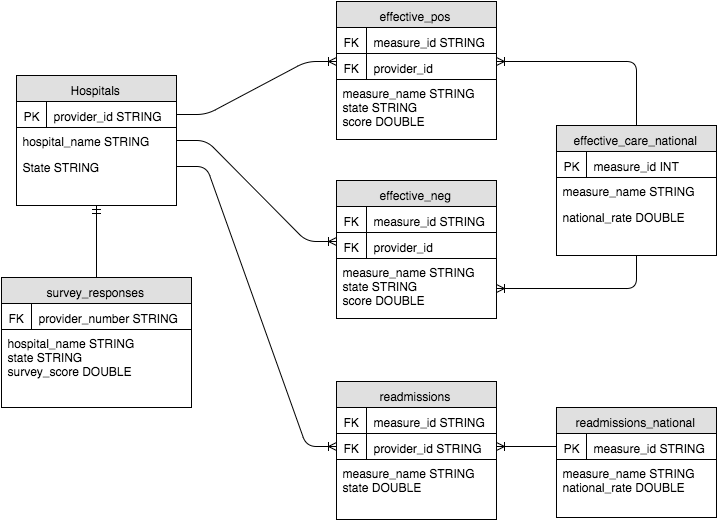

The diagram above was exported from draw.io. Its source (the exported page's mxGraphModel, read from the mxfile embedded in the PNG):
<mxGraphModel dx="1513" dy="779" grid="1" gridSize="10" guides="1" tooltips="1" connect="1" fold="1" page="1" pageScale="1" pageWidth="826" pageHeight="1169" background="#ffffff" math="0">
  <root>
    <mxCell id="0" />
    <mxCell id="1" parent="0" />
    <mxCell id="2" value="Hospitals" style="swimlane;html=1;fontStyle=0;childLayout=stackLayout;horizontal=1;startSize=26;fillColor=#e0e0e0;horizontalStack=0;resizeParent=1;resizeLast=0;collapsible=1;marginBottom=0;swimlaneFillColor=#ffffff;" vertex="1" parent="1">
      <mxGeometry x="65" y="194" width="160" height="130" as="geometry" />
    </mxCell>
    <mxCell id="6" value="provider_id&amp;nbsp;&lt;span&gt;STRING&lt;/span&gt;" style="shape=partialRectangle;top=0;left=0;right=0;bottom=1;html=1;align=left;verticalAlign=top;fillColor=none;spacingLeft=34;spacingRight=4;whiteSpace=wrap;overflow=hidden;rotatable=0;points=[[0,0.5],[1,0.5]];portConstraint=eastwest;dropTarget=0;" vertex="1" parent="2">
      <mxGeometry y="26" width="160" height="26" as="geometry" />
    </mxCell>
    <mxCell id="7" value="PK" style="shape=partialRectangle;top=0;left=0;bottom=0;html=1;fillColor=none;align=left;verticalAlign=top;spacingLeft=4;spacingRight=4;whiteSpace=wrap;overflow=hidden;rotatable=0;points=[];portConstraint=eastwest;part=1;" vertex="1" connectable="0" parent="6">
      <mxGeometry width="30" height="26" as="geometry" />
    </mxCell>
    <mxCell id="3" value="hospital_name STRING" style="text;html=1;strokeColor=none;fillColor=none;spacingLeft=4;spacingRight=4;whiteSpace=wrap;overflow=hidden;rotatable=0;points=[[0,0.5],[1,0.5]];portConstraint=eastwest;" vertex="1" parent="2">
      <mxGeometry y="52" width="160" height="26" as="geometry" />
    </mxCell>
    <mxCell id="4" value="State STRING" style="text;html=1;strokeColor=none;fillColor=none;spacingLeft=4;spacingRight=4;whiteSpace=wrap;overflow=hidden;rotatable=0;points=[[0,0.5],[1,0.5]];portConstraint=eastwest;" vertex="1" parent="2">
      <mxGeometry y="78" width="160" height="26" as="geometry" />
    </mxCell>
    <mxCell id="8" value="survey_responses" style="swimlane;html=1;fontStyle=0;childLayout=stackLayout;horizontal=1;startSize=26;fillColor=#e0e0e0;horizontalStack=0;resizeParent=1;resizeLast=0;collapsible=1;marginBottom=0;swimlaneFillColor=#ffffff;" vertex="1" parent="1">
      <mxGeometry x="50" y="396" width="190" height="130" as="geometry" />
    </mxCell>
    <mxCell id="66" value="&lt;span&gt;provider_number&amp;nbsp;&lt;/span&gt;&lt;span&gt;STRING&lt;/span&gt;" style="shape=partialRectangle;top=0;left=0;right=0;bottom=1;html=1;align=left;verticalAlign=top;fillColor=none;spacingLeft=34;spacingRight=4;whiteSpace=wrap;overflow=hidden;rotatable=0;points=[[0,0.5],[1,0.5]];portConstraint=eastwest;dropTarget=0;" vertex="1" parent="8">
      <mxGeometry y="26" width="190" height="26" as="geometry" />
    </mxCell>
    <mxCell id="67" value="&lt;span&gt;FK&lt;/span&gt;" style="shape=partialRectangle;top=0;left=0;bottom=0;html=1;fillColor=none;align=left;verticalAlign=top;spacingLeft=4;spacingRight=4;whiteSpace=wrap;overflow=hidden;rotatable=0;points=[];portConstraint=eastwest;part=1;" vertex="1" connectable="0" parent="66">
      <mxGeometry width="30" height="26" as="geometry" />
    </mxCell>
    <mxCell id="10" value="&lt;span&gt;hospital_name STRING&lt;/span&gt;&lt;div&gt;&lt;span&gt;state STRING&lt;/span&gt;&lt;span&gt;&lt;br&gt;&lt;/span&gt;&lt;/div&gt;&lt;div&gt;&lt;span&gt;survey_score&lt;/span&gt;&lt;span&gt;&amp;nbsp;DOUBLE&lt;/span&gt;&lt;span&gt;&lt;br&gt;&lt;/span&gt;&lt;/div&gt;" style="text;html=1;strokeColor=none;fillColor=none;spacingLeft=4;spacingRight=4;whiteSpace=wrap;overflow=hidden;rotatable=0;points=[[0,0.5],[1,0.5]];portConstraint=eastwest;" vertex="1" parent="8">
      <mxGeometry y="52" width="190" height="68" as="geometry" />
    </mxCell>
    <mxCell id="18" value="readmissions_national" style="swimlane;html=1;fontStyle=0;childLayout=stackLayout;horizontal=1;startSize=26;fillColor=#e0e0e0;horizontalStack=0;resizeParent=1;resizeLast=0;collapsible=1;marginBottom=0;swimlaneFillColor=#ffffff;" vertex="1" parent="1">
      <mxGeometry x="605" y="526" width="160" height="110" as="geometry" />
    </mxCell>
    <mxCell id="22" value="&lt;span&gt;measure_id&amp;nbsp;&lt;/span&gt;&lt;span&gt;STRING&lt;/span&gt;" style="shape=partialRectangle;top=0;left=0;right=0;bottom=1;html=1;align=left;verticalAlign=top;fillColor=none;spacingLeft=34;spacingRight=4;whiteSpace=wrap;overflow=hidden;rotatable=0;points=[[0,0.5],[1,0.5]];portConstraint=eastwest;dropTarget=0;" vertex="1" parent="18">
      <mxGeometry y="26" width="160" height="26" as="geometry" />
    </mxCell>
    <mxCell id="23" value="PK" style="shape=partialRectangle;top=0;left=0;bottom=0;html=1;fillColor=none;align=left;verticalAlign=top;spacingLeft=4;spacingRight=4;whiteSpace=wrap;overflow=hidden;rotatable=0;points=[];portConstraint=eastwest;part=1;" vertex="1" connectable="0" parent="22">
      <mxGeometry width="30" height="26" as="geometry" />
    </mxCell>
    <mxCell id="19" value="&lt;div&gt;measure_name STRING national_rate DOUBLE&lt;/div&gt;" style="text;html=1;strokeColor=none;fillColor=none;spacingLeft=4;spacingRight=4;whiteSpace=wrap;overflow=hidden;rotatable=0;points=[[0,0.5],[1,0.5]];portConstraint=eastwest;" vertex="1" parent="18">
      <mxGeometry y="52" width="160" height="50" as="geometry" />
    </mxCell>
    <mxCell id="24" value="readmissions" style="swimlane;html=1;fontStyle=0;childLayout=stackLayout;horizontal=1;startSize=26;fillColor=#e0e0e0;horizontalStack=0;resizeParent=1;resizeLast=0;collapsible=1;marginBottom=0;swimlaneFillColor=#ffffff;" vertex="1" parent="1">
      <mxGeometry x="385" y="500" width="160" height="138" as="geometry" />
    </mxCell>
    <mxCell id="28" value="&lt;span&gt;measure_id&amp;nbsp;&lt;/span&gt;&lt;span&gt;STRING&lt;/span&gt;" style="shape=partialRectangle;top=0;left=0;right=0;bottom=1;html=1;align=left;verticalAlign=top;fillColor=none;spacingLeft=34;spacingRight=4;whiteSpace=wrap;overflow=hidden;rotatable=0;points=[[0,0.5],[1,0.5]];portConstraint=eastwest;dropTarget=0;" vertex="1" parent="24">
      <mxGeometry y="26" width="160" height="26" as="geometry" />
    </mxCell>
    <mxCell id="29" value="FK" style="shape=partialRectangle;top=0;left=0;bottom=0;html=1;fillColor=none;align=left;verticalAlign=top;spacingLeft=4;spacingRight=4;whiteSpace=wrap;overflow=hidden;rotatable=0;points=[];portConstraint=eastwest;part=1;" vertex="1" connectable="0" parent="28">
      <mxGeometry width="30" height="26" as="geometry" />
    </mxCell>
    <mxCell id="30" value="&lt;span&gt;provider_id STRING&lt;/span&gt;&lt;div&gt;&lt;span&gt;&lt;br&gt;&lt;/span&gt;&lt;/div&gt;" style="shape=partialRectangle;top=0;left=0;right=0;bottom=1;html=1;align=left;verticalAlign=top;fillColor=none;spacingLeft=34;spacingRight=4;whiteSpace=wrap;overflow=hidden;rotatable=0;points=[[0,0.5],[1,0.5]];portConstraint=eastwest;dropTarget=0;" vertex="1" parent="24">
      <mxGeometry y="52" width="160" height="26" as="geometry" />
    </mxCell>
    <mxCell id="31" value="FK" style="shape=partialRectangle;top=0;left=0;bottom=0;html=1;fillColor=none;align=left;verticalAlign=top;spacingLeft=4;spacingRight=4;whiteSpace=wrap;overflow=hidden;rotatable=0;points=[];portConstraint=eastwest;part=1;" vertex="1" connectable="0" parent="30">
      <mxGeometry width="30" height="26" as="geometry" />
    </mxCell>
    <mxCell id="25" value="measure_name STRING&lt;div&gt;&lt;div&gt;&lt;span style=&quot;line-height: 1.2&quot;&gt;state DOUBLE&lt;/span&gt;&lt;/div&gt;&lt;/div&gt;" style="text;html=1;strokeColor=none;fillColor=none;spacingLeft=4;spacingRight=4;whiteSpace=wrap;overflow=hidden;rotatable=0;points=[[0,0.5],[1,0.5]];portConstraint=eastwest;" vertex="1" parent="24">
      <mxGeometry y="78" width="160" height="60" as="geometry" />
    </mxCell>
    <mxCell id="32" value="effective_care_national" style="swimlane;html=1;fontStyle=0;childLayout=stackLayout;horizontal=1;startSize=26;fillColor=#e0e0e0;horizontalStack=0;resizeParent=1;resizeLast=0;collapsible=1;marginBottom=0;swimlaneFillColor=#ffffff;" vertex="1" parent="1">
      <mxGeometry x="605" y="244" width="160" height="130" as="geometry" />
    </mxCell>
    <mxCell id="36" value="&lt;span&gt;measure_id INT&lt;/span&gt;" style="shape=partialRectangle;top=0;left=0;right=0;bottom=1;html=1;align=left;verticalAlign=top;fillColor=none;spacingLeft=34;spacingRight=4;whiteSpace=wrap;overflow=hidden;rotatable=0;points=[[0,0.5],[1,0.5]];portConstraint=eastwest;dropTarget=0;" vertex="1" parent="32">
      <mxGeometry y="26" width="160" height="26" as="geometry" />
    </mxCell>
    <mxCell id="37" value="PK" style="shape=partialRectangle;top=0;left=0;bottom=0;html=1;fillColor=none;align=left;verticalAlign=top;spacingLeft=4;spacingRight=4;whiteSpace=wrap;overflow=hidden;rotatable=0;points=[];portConstraint=eastwest;part=1;" vertex="1" connectable="0" parent="36">
      <mxGeometry width="30" height="26" as="geometry" />
    </mxCell>
    <mxCell id="34" value="&lt;span&gt;measure_name STRING&lt;/span&gt;" style="text;html=1;strokeColor=none;fillColor=none;spacingLeft=4;spacingRight=4;whiteSpace=wrap;overflow=hidden;rotatable=0;points=[[0,0.5],[1,0.5]];portConstraint=eastwest;" vertex="1" parent="32">
      <mxGeometry y="52" width="160" height="26" as="geometry" />
    </mxCell>
    <mxCell id="35" value="&lt;span&gt;national_rate DOUBLE&lt;/span&gt;" style="text;html=1;strokeColor=none;fillColor=none;spacingLeft=4;spacingRight=4;whiteSpace=wrap;overflow=hidden;rotatable=0;points=[[0,0.5],[1,0.5]];portConstraint=eastwest;" vertex="1" parent="32">
      <mxGeometry y="78" width="160" height="26" as="geometry" />
    </mxCell>
    <mxCell id="39" value="effective_neg" style="swimlane;html=1;fontStyle=0;childLayout=stackLayout;horizontal=1;startSize=26;fillColor=#e0e0e0;horizontalStack=0;resizeParent=1;resizeLast=0;collapsible=1;marginBottom=0;swimlaneFillColor=#ffffff;" vertex="1" parent="1">
      <mxGeometry x="385" y="299" width="160" height="138" as="geometry" />
    </mxCell>
    <mxCell id="47" value="&lt;span&gt;measure_id STRING&lt;/span&gt;" style="shape=partialRectangle;top=0;left=0;right=0;bottom=1;html=1;align=left;verticalAlign=top;fillColor=none;spacingLeft=34;spacingRight=4;whiteSpace=wrap;overflow=hidden;rotatable=0;points=[[0,0.5],[1,0.5]];portConstraint=eastwest;dropTarget=0;" vertex="1" parent="39">
      <mxGeometry y="26" width="160" height="26" as="geometry" />
    </mxCell>
    <mxCell id="48" value="FK" style="shape=partialRectangle;top=0;left=0;bottom=0;html=1;fillColor=none;align=left;verticalAlign=top;spacingLeft=4;spacingRight=4;whiteSpace=wrap;overflow=hidden;rotatable=0;points=[];portConstraint=eastwest;part=1;" vertex="1" connectable="0" parent="47">
      <mxGeometry width="30" height="26" as="geometry" />
    </mxCell>
    <mxCell id="49" value="&lt;span&gt;provider_id&lt;/span&gt;" style="shape=partialRectangle;top=0;left=0;right=0;bottom=1;html=1;align=left;verticalAlign=top;fillColor=none;spacingLeft=34;spacingRight=4;whiteSpace=wrap;overflow=hidden;rotatable=0;points=[[0,0.5],[1,0.5]];portConstraint=eastwest;dropTarget=0;" vertex="1" parent="39">
      <mxGeometry y="52" width="160" height="26" as="geometry" />
    </mxCell>
    <mxCell id="50" value="FK" style="shape=partialRectangle;top=0;left=0;bottom=0;html=1;fillColor=none;align=left;verticalAlign=top;spacingLeft=4;spacingRight=4;whiteSpace=wrap;overflow=hidden;rotatable=0;points=[];portConstraint=eastwest;part=1;" vertex="1" connectable="0" parent="49">
      <mxGeometry width="30" height="26" as="geometry" />
    </mxCell>
    <mxCell id="40" value="measure_name STRING&lt;div&gt;state&amp;nbsp;&lt;span&gt;STRING&lt;/span&gt;&lt;div&gt;score DOUBLE&lt;/div&gt;&lt;/div&gt;" style="text;html=1;strokeColor=none;fillColor=none;spacingLeft=4;spacingRight=4;whiteSpace=wrap;overflow=hidden;rotatable=0;points=[[0,0.5],[1,0.5]];portConstraint=eastwest;" vertex="1" parent="39">
      <mxGeometry y="78" width="160" height="60" as="geometry" />
    </mxCell>
    <mxCell id="51" value="effective_pos" style="swimlane;html=1;fontStyle=0;childLayout=stackLayout;horizontal=1;startSize=26;fillColor=#e0e0e0;horizontalStack=0;resizeParent=1;resizeLast=0;collapsible=1;marginBottom=0;swimlaneFillColor=#ffffff;" vertex="1" parent="1">
      <mxGeometry x="385" y="120" width="160" height="138" as="geometry" />
    </mxCell>
    <mxCell id="52" value="&lt;span&gt;measure_id STRING&lt;/span&gt;" style="shape=partialRectangle;top=0;left=0;right=0;bottom=1;html=1;align=left;verticalAlign=top;fillColor=none;spacingLeft=34;spacingRight=4;whiteSpace=wrap;overflow=hidden;rotatable=0;points=[[0,0.5],[1,0.5]];portConstraint=eastwest;dropTarget=0;" vertex="1" parent="51">
      <mxGeometry y="26" width="160" height="26" as="geometry" />
    </mxCell>
    <mxCell id="53" value="FK" style="shape=partialRectangle;top=0;left=0;bottom=0;html=1;fillColor=none;align=left;verticalAlign=top;spacingLeft=4;spacingRight=4;whiteSpace=wrap;overflow=hidden;rotatable=0;points=[];portConstraint=eastwest;part=1;" vertex="1" connectable="0" parent="52">
      <mxGeometry width="30" height="26" as="geometry" />
    </mxCell>
    <mxCell id="54" value="&lt;span&gt;provider_id&lt;/span&gt;" style="shape=partialRectangle;top=0;left=0;right=0;bottom=1;html=1;align=left;verticalAlign=top;fillColor=none;spacingLeft=34;spacingRight=4;whiteSpace=wrap;overflow=hidden;rotatable=0;points=[[0,0.5],[1,0.5]];portConstraint=eastwest;dropTarget=0;" vertex="1" parent="51">
      <mxGeometry y="52" width="160" height="26" as="geometry" />
    </mxCell>
    <mxCell id="55" value="FK" style="shape=partialRectangle;top=0;left=0;bottom=0;html=1;fillColor=none;align=left;verticalAlign=top;spacingLeft=4;spacingRight=4;whiteSpace=wrap;overflow=hidden;rotatable=0;points=[];portConstraint=eastwest;part=1;" vertex="1" connectable="0" parent="54">
      <mxGeometry width="30" height="26" as="geometry" />
    </mxCell>
    <mxCell id="56" value="measure_name STRING&lt;div&gt;state&amp;nbsp;&lt;span&gt;STRING&lt;/span&gt;&lt;div&gt;score DOUBLE&lt;/div&gt;&lt;/div&gt;" style="text;html=1;strokeColor=none;fillColor=none;spacingLeft=4;spacingRight=4;whiteSpace=wrap;overflow=hidden;rotatable=0;points=[[0,0.5],[1,0.5]];portConstraint=eastwest;" vertex="1" parent="51">
      <mxGeometry y="78" width="160" height="60" as="geometry" />
    </mxCell>
    <mxCell id="58" value="" style="edgeStyle=entityRelationEdgeStyle;html=1;endArrow=ERoneToMany;exitX=1;exitY=0.5;" edge="1" parent="1" source="3">
      <mxGeometry width="100" height="100" relative="1" as="geometry">
        <mxPoint x="225" y="300" as="sourcePoint" />
        <mxPoint x="385" y="360" as="targetPoint" />
      </mxGeometry>
    </mxCell>
    <mxCell id="59" value="" style="edgeStyle=entityRelationEdgeStyle;html=1;endArrow=ERoneToMany;exitX=1;exitY=0.5;" edge="1" parent="1" source="6">
      <mxGeometry width="100" height="100" relative="1" as="geometry">
        <mxPoint x="225" y="250" as="sourcePoint" />
        <mxPoint x="385" y="180" as="targetPoint" />
      </mxGeometry>
    </mxCell>
    <mxCell id="60" value="" style="edgeStyle=entityRelationEdgeStyle;html=1;endArrow=ERoneToMany;exitX=1;exitY=0.5;entryX=0;entryY=0.5;" edge="1" parent="1" source="4" target="30">
      <mxGeometry width="100" height="100" relative="1" as="geometry">
        <mxPoint x="225" y="231" as="sourcePoint" />
        <mxPoint x="385" y="386" as="targetPoint" />
      </mxGeometry>
    </mxCell>
    <mxCell id="62" value="" style="edgeStyle=orthogonalEdgeStyle;html=1;endArrow=ERoneToMany;exitX=0.5;exitY=0;" edge="1" parent="1" source="32">
      <mxGeometry width="100" height="100" relative="1" as="geometry">
        <mxPoint x="545" y="569" as="sourcePoint" />
        <mxPoint x="545" y="180" as="targetPoint" />
        <Array as="points">
          <mxPoint x="685" y="180" />
        </Array>
      </mxGeometry>
    </mxCell>
    <mxCell id="63" value="" style="html=1;endArrow=ERmandOne;exitX=0.5;exitY=0;" edge="1" parent="1" source="8">
      <mxGeometry width="100" height="100" relative="1" as="geometry">
        <mxPoint x="95" y="424" as="sourcePoint" />
        <mxPoint x="145" y="324" as="targetPoint" />
      </mxGeometry>
    </mxCell>
    <mxCell id="64" value="" style="edgeStyle=orthogonalEdgeStyle;html=1;endArrow=ERoneToMany;entryX=1;entryY=0.5;exitX=0.5;exitY=1;flipV=0;" edge="1" parent="1" source="32" target="40">
      <mxGeometry width="100" height="100" relative="1" as="geometry">
        <mxPoint x="585" y="490" as="sourcePoint" />
        <mxPoint x="605" y="400" as="targetPoint" />
        <Array as="points">
          <mxPoint x="685" y="407" />
        </Array>
      </mxGeometry>
    </mxCell>
    <mxCell id="65" value="" style="html=1;endArrow=ERoneToMany;exitX=0;exitY=0.5;" edge="1" parent="1" source="22">
      <mxGeometry width="100" height="100" relative="1" as="geometry">
        <mxPoint x="585" y="560" as="sourcePoint" />
        <mxPoint x="545" y="565" as="targetPoint" />
      </mxGeometry>
    </mxCell>
  </root>
</mxGraphModel>